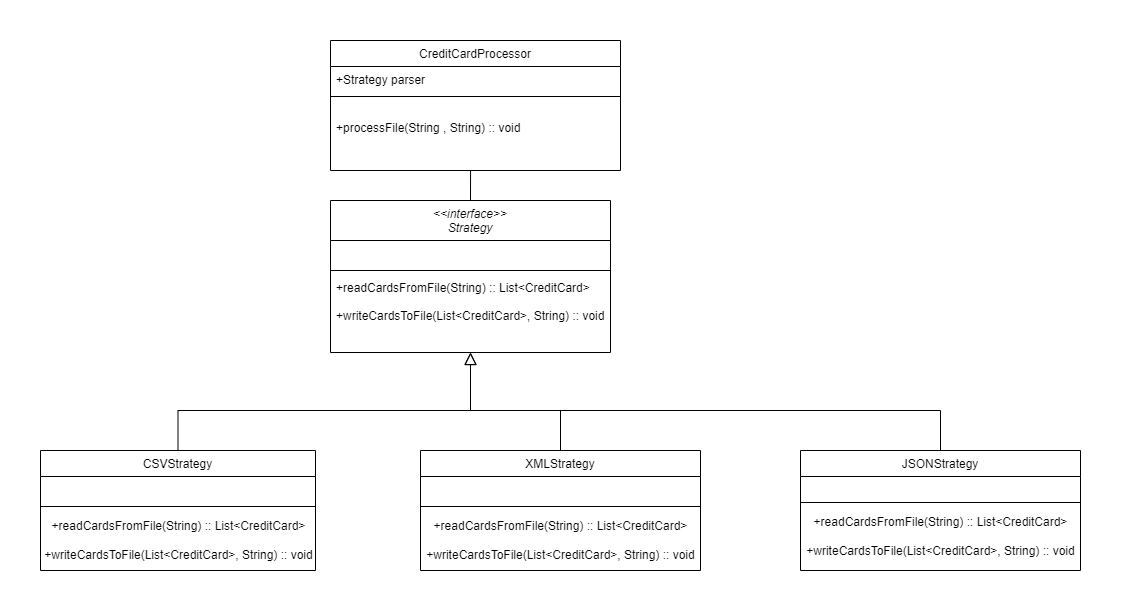

The diagram above was exported from draw.io. Its source (the exported page's mxGraphModel, read from the mxfile embedded in the PNG):
<mxGraphModel dx="2206" dy="1777" grid="1" gridSize="10" guides="1" tooltips="1" connect="1" arrows="1" fold="1" page="1" pageScale="1" pageWidth="827" pageHeight="1169" math="0" shadow="0">
  <root>
    <mxCell id="WIyWlLk6GJQsqaUBKTNV-0" />
    <mxCell id="WIyWlLk6GJQsqaUBKTNV-1" parent="WIyWlLk6GJQsqaUBKTNV-0" />
    <mxCell id="zkfFHV4jXpPFQw0GAbJ--0" value="&lt;&lt;interface&gt;&gt;&#10;Strategy" style="swimlane;fontStyle=2;align=center;verticalAlign=top;childLayout=stackLayout;horizontal=1;startSize=40;horizontalStack=0;resizeParent=1;resizeLast=0;collapsible=1;marginBottom=0;rounded=0;shadow=0;strokeWidth=1;" parent="WIyWlLk6GJQsqaUBKTNV-1" vertex="1">
      <mxGeometry x="160" y="110" width="280" height="152" as="geometry">
        <mxRectangle x="220" y="120" width="160" height="26" as="alternateBounds" />
      </mxGeometry>
    </mxCell>
    <mxCell id="zkfFHV4jXpPFQw0GAbJ--3" value=" " style="text;align=left;verticalAlign=top;spacingLeft=4;spacingRight=4;overflow=hidden;rotatable=0;points=[[0,0.5],[1,0.5]];portConstraint=eastwest;rounded=0;shadow=0;html=0;" parent="zkfFHV4jXpPFQw0GAbJ--0" vertex="1">
      <mxGeometry y="40" width="280" height="26" as="geometry" />
    </mxCell>
    <mxCell id="zkfFHV4jXpPFQw0GAbJ--4" value="" style="line;html=1;strokeWidth=1;align=left;verticalAlign=middle;spacingTop=-1;spacingLeft=3;spacingRight=3;rotatable=0;labelPosition=right;points=[];portConstraint=eastwest;" parent="zkfFHV4jXpPFQw0GAbJ--0" vertex="1">
      <mxGeometry y="66" width="280" height="8" as="geometry" />
    </mxCell>
    <mxCell id="zkfFHV4jXpPFQw0GAbJ--5" value="+readCardsFromFile(String) :: List&lt;CreditCard&gt;&#10;&#10;+writeCardsToFile(List&lt;CreditCard&gt;, String) :: void" style="text;align=left;verticalAlign=top;spacingLeft=4;spacingRight=4;overflow=hidden;rotatable=0;points=[[0,0.5],[1,0.5]];portConstraint=eastwest;" parent="zkfFHV4jXpPFQw0GAbJ--0" vertex="1">
      <mxGeometry y="74" width="280" height="76" as="geometry" />
    </mxCell>
    <mxCell id="zkfFHV4jXpPFQw0GAbJ--12" value="" style="endArrow=block;endSize=10;endFill=0;shadow=0;strokeWidth=1;rounded=0;edgeStyle=elbowEdgeStyle;elbow=vertical;exitX=0.5;exitY=0;exitDx=0;exitDy=0;" parent="WIyWlLk6GJQsqaUBKTNV-1" source="jv2z-H9QdwRZJaZnspPW-3" target="zkfFHV4jXpPFQw0GAbJ--0" edge="1">
      <mxGeometry width="160" relative="1" as="geometry">
        <mxPoint x="-30" y="360" as="sourcePoint" />
        <mxPoint x="200" y="203" as="targetPoint" />
        <Array as="points">
          <mxPoint x="140" y="320" />
        </Array>
      </mxGeometry>
    </mxCell>
    <mxCell id="zkfFHV4jXpPFQw0GAbJ--16" value="" style="endArrow=block;endSize=10;endFill=0;shadow=0;strokeWidth=1;rounded=0;edgeStyle=elbowEdgeStyle;elbow=vertical;" parent="WIyWlLk6GJQsqaUBKTNV-1" source="zkfFHV4jXpPFQw0GAbJ--13" target="zkfFHV4jXpPFQw0GAbJ--0" edge="1">
      <mxGeometry width="160" relative="1" as="geometry">
        <mxPoint x="210" y="373" as="sourcePoint" />
        <mxPoint x="310" y="271" as="targetPoint" />
        <Array as="points">
          <mxPoint x="470" y="320" />
        </Array>
      </mxGeometry>
    </mxCell>
    <mxCell id="zkfFHV4jXpPFQw0GAbJ--17" value="CreditCardProcessor" style="swimlane;fontStyle=0;align=center;verticalAlign=top;childLayout=stackLayout;horizontal=1;startSize=26;horizontalStack=0;resizeParent=1;resizeLast=0;collapsible=1;marginBottom=0;rounded=0;shadow=0;strokeWidth=1;" parent="WIyWlLk6GJQsqaUBKTNV-1" vertex="1">
      <mxGeometry x="160" y="-50" width="290" height="130" as="geometry">
        <mxRectangle x="550" y="140" width="160" height="26" as="alternateBounds" />
      </mxGeometry>
    </mxCell>
    <mxCell id="zkfFHV4jXpPFQw0GAbJ--18" value="+Strategy parser" style="text;align=left;verticalAlign=top;spacingLeft=4;spacingRight=4;overflow=hidden;rotatable=0;points=[[0,0.5],[1,0.5]];portConstraint=eastwest;" parent="zkfFHV4jXpPFQw0GAbJ--17" vertex="1">
      <mxGeometry y="26" width="290" height="26" as="geometry" />
    </mxCell>
    <mxCell id="zkfFHV4jXpPFQw0GAbJ--23" value="" style="line;html=1;strokeWidth=1;align=left;verticalAlign=middle;spacingTop=-1;spacingLeft=3;spacingRight=3;rotatable=0;labelPosition=right;points=[];portConstraint=eastwest;" parent="zkfFHV4jXpPFQw0GAbJ--17" vertex="1">
      <mxGeometry y="52" width="290" height="8" as="geometry" />
    </mxCell>
    <mxCell id="zkfFHV4jXpPFQw0GAbJ--25" value="&#10;+processFile(String , String) :: void" style="text;align=left;verticalAlign=top;spacingLeft=4;spacingRight=4;overflow=hidden;rotatable=0;points=[[0,0.5],[1,0.5]];portConstraint=eastwest;" parent="zkfFHV4jXpPFQw0GAbJ--17" vertex="1">
      <mxGeometry y="60" width="290" height="70" as="geometry" />
    </mxCell>
    <mxCell id="jv2z-H9QdwRZJaZnspPW-3" value="CSVStrategy" style="swimlane;fontStyle=0;align=center;verticalAlign=top;childLayout=stackLayout;horizontal=1;startSize=26;horizontalStack=0;resizeParent=1;resizeLast=0;collapsible=1;marginBottom=0;rounded=0;shadow=0;strokeWidth=1;" vertex="1" parent="WIyWlLk6GJQsqaUBKTNV-1">
      <mxGeometry x="-130" y="360" width="275" height="120" as="geometry">
        <mxRectangle x="340" y="380" width="170" height="26" as="alternateBounds" />
      </mxGeometry>
    </mxCell>
    <mxCell id="jv2z-H9QdwRZJaZnspPW-4" value=" &#10;" style="text;align=left;verticalAlign=top;spacingLeft=4;spacingRight=4;overflow=hidden;rotatable=0;points=[[0,0.5],[1,0.5]];portConstraint=eastwest;" vertex="1" parent="jv2z-H9QdwRZJaZnspPW-3">
      <mxGeometry y="26" width="275" height="26" as="geometry" />
    </mxCell>
    <mxCell id="jv2z-H9QdwRZJaZnspPW-5" value="" style="line;html=1;strokeWidth=1;align=left;verticalAlign=middle;spacingTop=-1;spacingLeft=3;spacingRight=3;rotatable=0;labelPosition=right;points=[];portConstraint=eastwest;" vertex="1" parent="jv2z-H9QdwRZJaZnspPW-3">
      <mxGeometry y="52" width="275" height="8" as="geometry" />
    </mxCell>
    <mxCell id="jv2z-H9QdwRZJaZnspPW-41" value="+readCardsFromFile(String) ::&amp;nbsp;List&amp;lt;CreditCard&amp;gt;&lt;br style=&quot;border-color: var(--border-color); padding: 0px; margin: 0px; text-align: left;&quot;&gt;&lt;br style=&quot;border-color: var(--border-color); padding: 0px; margin: 0px; text-align: left;&quot;&gt;&lt;span style=&quot;text-align: left;&quot;&gt;+writeCardsToFile(List&amp;lt;CreditCard&amp;gt;, String) :: void&lt;/span&gt;" style="text;html=1;align=center;verticalAlign=middle;resizable=0;points=[];autosize=1;strokeColor=none;fillColor=none;" vertex="1" parent="jv2z-H9QdwRZJaZnspPW-3">
      <mxGeometry y="60" width="275" height="60" as="geometry" />
    </mxCell>
    <mxCell id="jv2z-H9QdwRZJaZnspPW-9" value="XMLStrategy" style="swimlane;fontStyle=0;align=center;verticalAlign=top;childLayout=stackLayout;horizontal=1;startSize=26;horizontalStack=0;resizeParent=1;resizeLast=0;collapsible=1;marginBottom=0;rounded=0;shadow=0;strokeWidth=1;" vertex="1" parent="WIyWlLk6GJQsqaUBKTNV-1">
      <mxGeometry x="250" y="360" width="280" height="120" as="geometry">
        <mxRectangle x="340" y="380" width="170" height="26" as="alternateBounds" />
      </mxGeometry>
    </mxCell>
    <mxCell id="jv2z-H9QdwRZJaZnspPW-10" value=" " style="text;align=left;verticalAlign=top;spacingLeft=4;spacingRight=4;overflow=hidden;rotatable=0;points=[[0,0.5],[1,0.5]];portConstraint=eastwest;" vertex="1" parent="jv2z-H9QdwRZJaZnspPW-9">
      <mxGeometry y="26" width="280" height="26" as="geometry" />
    </mxCell>
    <mxCell id="jv2z-H9QdwRZJaZnspPW-11" value="" style="line;html=1;strokeWidth=1;align=left;verticalAlign=middle;spacingTop=-1;spacingLeft=3;spacingRight=3;rotatable=0;labelPosition=right;points=[];portConstraint=eastwest;" vertex="1" parent="jv2z-H9QdwRZJaZnspPW-9">
      <mxGeometry y="52" width="280" height="8" as="geometry" />
    </mxCell>
    <mxCell id="jv2z-H9QdwRZJaZnspPW-44" value="+readCardsFromFile(String) ::&amp;nbsp;List&amp;lt;CreditCard&amp;gt;&lt;br style=&quot;border-color: var(--border-color); padding: 0px; margin: 0px; text-align: left;&quot;&gt;&lt;br style=&quot;border-color: var(--border-color); padding: 0px; margin: 0px; text-align: left;&quot;&gt;+writeCardsToFile(List&amp;lt;CreditCard&amp;gt;, String) :: void" style="text;html=1;align=center;verticalAlign=middle;resizable=0;points=[];autosize=1;strokeColor=none;fillColor=none;" vertex="1" parent="jv2z-H9QdwRZJaZnspPW-9">
      <mxGeometry y="60" width="280" height="60" as="geometry" />
    </mxCell>
    <mxCell id="jv2z-H9QdwRZJaZnspPW-16" value="" style="endArrow=none;html=1;rounded=0;exitX=0.5;exitY=0;exitDx=0;exitDy=0;" edge="1" parent="WIyWlLk6GJQsqaUBKTNV-1" source="jv2z-H9QdwRZJaZnspPW-9">
      <mxGeometry width="50" height="50" relative="1" as="geometry">
        <mxPoint x="390" y="370" as="sourcePoint" />
        <mxPoint x="390" y="320" as="targetPoint" />
      </mxGeometry>
    </mxCell>
    <mxCell id="zkfFHV4jXpPFQw0GAbJ--13" value="JSONStrategy" style="swimlane;fontStyle=0;align=center;verticalAlign=top;childLayout=stackLayout;horizontal=1;startSize=26;horizontalStack=0;resizeParent=1;resizeLast=0;collapsible=1;marginBottom=0;rounded=0;shadow=0;strokeWidth=1;" parent="WIyWlLk6GJQsqaUBKTNV-1" vertex="1">
      <mxGeometry x="630" y="360" width="280" height="120" as="geometry">
        <mxRectangle x="340" y="380" width="170" height="26" as="alternateBounds" />
      </mxGeometry>
    </mxCell>
    <mxCell id="zkfFHV4jXpPFQw0GAbJ--14" value=" " style="text;align=left;verticalAlign=top;spacingLeft=4;spacingRight=4;overflow=hidden;rotatable=0;points=[[0,0.5],[1,0.5]];portConstraint=eastwest;" parent="zkfFHV4jXpPFQw0GAbJ--13" vertex="1">
      <mxGeometry y="26" width="280" height="22" as="geometry" />
    </mxCell>
    <mxCell id="zkfFHV4jXpPFQw0GAbJ--15" value="" style="line;html=1;strokeWidth=1;align=left;verticalAlign=middle;spacingTop=-1;spacingLeft=3;spacingRight=3;rotatable=0;labelPosition=right;points=[];portConstraint=eastwest;" parent="zkfFHV4jXpPFQw0GAbJ--13" vertex="1">
      <mxGeometry y="48" width="280" height="8" as="geometry" />
    </mxCell>
    <mxCell id="jv2z-H9QdwRZJaZnspPW-48" value="+readCardsFromFile(String) ::&amp;nbsp;List&amp;lt;CreditCard&amp;gt;&lt;br style=&quot;border-color: var(--border-color); padding: 0px; margin: 0px; text-align: left;&quot;&gt;&lt;br style=&quot;border-color: var(--border-color); padding: 0px; margin: 0px; text-align: left;&quot;&gt;+writeCardsToFile(List&amp;lt;CreditCard&amp;gt;, String) :: void" style="text;html=1;align=center;verticalAlign=middle;resizable=0;points=[];autosize=1;strokeColor=none;fillColor=none;" vertex="1" parent="zkfFHV4jXpPFQw0GAbJ--13">
      <mxGeometry y="56" width="280" height="60" as="geometry" />
    </mxCell>
    <mxCell id="jv2z-H9QdwRZJaZnspPW-40" value="" style="endArrow=none;html=1;rounded=0;entryX=0.483;entryY=1;entryDx=0;entryDy=0;entryPerimeter=0;exitX=0.5;exitY=0;exitDx=0;exitDy=0;exitPerimeter=0;" edge="1" parent="WIyWlLk6GJQsqaUBKTNV-1" source="zkfFHV4jXpPFQw0GAbJ--0" target="zkfFHV4jXpPFQw0GAbJ--25">
      <mxGeometry width="50" height="50" relative="1" as="geometry">
        <mxPoint x="320" y="150" as="sourcePoint" />
        <mxPoint x="370" y="100" as="targetPoint" />
      </mxGeometry>
    </mxCell>
  </root>
</mxGraphModel>